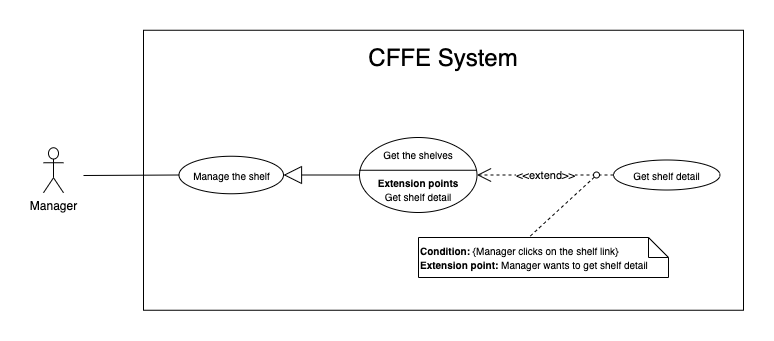

The diagram above was exported from draw.io. Its source (the exported page's mxGraphModel, read from the mxfile embedded in the PNG):
<mxGraphModel dx="946" dy="1712" grid="1" gridSize="10" guides="1" tooltips="1" connect="1" arrows="1" fold="1" page="1" pageScale="1" pageWidth="850" pageHeight="1100" math="0" shadow="0">
  <root>
    <mxCell id="sboahgpj9GexjIgOMNhQ-0" />
    <mxCell id="sboahgpj9GexjIgOMNhQ-1" parent="sboahgpj9GexjIgOMNhQ-0" />
    <mxCell id="88Vao-qCTINRHODoGvCd-0" value="" style="rounded=0;whiteSpace=wrap;html=1;" parent="sboahgpj9GexjIgOMNhQ-1" vertex="1">
      <mxGeometry x="150" y="-1077.25" width="600" height="280" as="geometry" />
    </mxCell>
    <mxCell id="88Vao-qCTINRHODoGvCd-1" value="&lt;span style=&quot;font-size: 24px&quot;&gt;CFFE System&lt;/span&gt;" style="text;html=1;strokeColor=none;fillColor=none;align=center;verticalAlign=middle;whiteSpace=wrap;rounded=0;" parent="sboahgpj9GexjIgOMNhQ-1" vertex="1">
      <mxGeometry x="285" y="-1060" width="330" height="20" as="geometry" />
    </mxCell>
    <mxCell id="88Vao-qCTINRHODoGvCd-2" value="Manager" style="shape=umlActor;verticalLabelPosition=bottom;verticalAlign=top;html=1;outlineConnect=0;" parent="sboahgpj9GexjIgOMNhQ-1" vertex="1">
      <mxGeometry x="50" y="-959.75" width="20" height="45" as="geometry" />
    </mxCell>
    <mxCell id="88Vao-qCTINRHODoGvCd-3" value="" style="endArrow=none;html=1;rounded=0;exitX=0;exitY=0.5;exitDx=0;exitDy=0;" parent="sboahgpj9GexjIgOMNhQ-1" source="pVj6nkp_f4gXQX9crnOs-0" edge="1">
      <mxGeometry relative="1" as="geometry">
        <mxPoint x="233.31500000000005" y="-977.603" as="sourcePoint" />
        <mxPoint x="90" y="-932" as="targetPoint" />
      </mxGeometry>
    </mxCell>
    <mxCell id="88Vao-qCTINRHODoGvCd-4" value="&lt;font style=&quot;font-size: 10px&quot;&gt;Get the shelves&lt;br&gt;&lt;br&gt;&lt;b&gt;Extension points&lt;/b&gt;&lt;br&gt;Get shelf detail&lt;br&gt;&lt;/font&gt;" style="ellipse;whiteSpace=wrap;html=1;" parent="sboahgpj9GexjIgOMNhQ-1" vertex="1">
      <mxGeometry x="366" y="-970" width="117.5" height="75" as="geometry" />
    </mxCell>
    <mxCell id="88Vao-qCTINRHODoGvCd-5" value="" style="line;strokeWidth=1;fillColor=none;align=left;verticalAlign=middle;spacingTop=-1;spacingLeft=3;spacingRight=3;rotatable=0;labelPosition=right;points=[];portConstraint=eastwest;fontSize=18;" parent="sboahgpj9GexjIgOMNhQ-1" vertex="1">
      <mxGeometry x="366" y="-941.25" width="117" height="8" as="geometry" />
    </mxCell>
    <mxCell id="88Vao-qCTINRHODoGvCd-6" value="&lt;font style=&quot;font-size: 10px&quot;&gt;Get shelf detail&lt;br&gt;&lt;/font&gt;" style="ellipse;whiteSpace=wrap;html=1;" parent="sboahgpj9GexjIgOMNhQ-1" vertex="1">
      <mxGeometry x="620" y="-947.5" width="106.5" height="30" as="geometry" />
    </mxCell>
    <mxCell id="88Vao-qCTINRHODoGvCd-7" value="&amp;lt;&amp;lt;extend&amp;gt;&amp;gt;" style="endArrow=open;endSize=12;dashed=1;html=1;exitX=0;exitY=0.5;exitDx=0;exitDy=0;" parent="sboahgpj9GexjIgOMNhQ-1" source="88Vao-qCTINRHODoGvCd-6" target="88Vao-qCTINRHODoGvCd-4" edge="1">
      <mxGeometry width="160" relative="1" as="geometry">
        <mxPoint x="454" y="-598.4200000000001" as="sourcePoint" />
        <mxPoint x="614" y="-598" as="targetPoint" />
      </mxGeometry>
    </mxCell>
    <mxCell id="88Vao-qCTINRHODoGvCd-8" value="&lt;font style=&quot;font-size: 10px&quot;&gt;&lt;b&gt;Condition: &lt;/b&gt;{Manager clicks on the&amp;nbsp;&lt;span style=&quot;text-align: center&quot;&gt;shelf&lt;/span&gt;&amp;nbsp;link}&lt;br&gt;&lt;b&gt;Extension point:&amp;nbsp;&lt;/b&gt;Manager&amp;nbsp;wants to get&amp;nbsp;&lt;span style=&quot;text-align: center&quot;&gt;shelf&lt;/span&gt;&amp;nbsp;detail&lt;/font&gt;" style="shape=note;size=20;whiteSpace=wrap;html=1;align=left;" parent="sboahgpj9GexjIgOMNhQ-1" vertex="1">
      <mxGeometry x="425" y="-870" width="250" height="40" as="geometry" />
    </mxCell>
    <mxCell id="88Vao-qCTINRHODoGvCd-9" value="" style="endArrow=none;dashed=1;html=1;entryX=0.441;entryY=0;entryDx=0;entryDy=0;entryPerimeter=0;exitX=0;exitY=1;exitDx=0;exitDy=0;" parent="sboahgpj9GexjIgOMNhQ-1" source="88Vao-qCTINRHODoGvCd-10" target="88Vao-qCTINRHODoGvCd-8" edge="1">
      <mxGeometry width="50" height="50" relative="1" as="geometry">
        <mxPoint x="141" y="-509" as="sourcePoint" />
        <mxPoint x="191" y="-559" as="targetPoint" />
      </mxGeometry>
    </mxCell>
    <mxCell id="88Vao-qCTINRHODoGvCd-10" value="" style="ellipse;whiteSpace=wrap;html=1;aspect=fixed;" parent="sboahgpj9GexjIgOMNhQ-1" vertex="1">
      <mxGeometry x="600" y="-935.5" width="6" height="6" as="geometry" />
    </mxCell>
    <mxCell id="pVj6nkp_f4gXQX9crnOs-0" value="&lt;font style=&quot;font-size: 10px&quot;&gt;Manage the shelf&lt;br&gt;&lt;/font&gt;" style="ellipse;whiteSpace=wrap;html=1;" parent="sboahgpj9GexjIgOMNhQ-1" vertex="1">
      <mxGeometry x="185.5" y="-951.25" width="104.5" height="37.5" as="geometry" />
    </mxCell>
    <mxCell id="wPjsGLUjeSugL_vZZltK-0" value="" style="endArrow=block;endSize=16;endFill=0;html=1;exitX=0;exitY=0.5;exitDx=0;exitDy=0;entryX=1;entryY=0.5;entryDx=0;entryDy=0;" parent="sboahgpj9GexjIgOMNhQ-1" source="88Vao-qCTINRHODoGvCd-4" target="pVj6nkp_f4gXQX9crnOs-0" edge="1">
      <mxGeometry width="160" relative="1" as="geometry">
        <mxPoint x="400" y="-969.75" as="sourcePoint" />
        <mxPoint x="300" y="-969.75" as="targetPoint" />
      </mxGeometry>
    </mxCell>
  </root>
</mxGraphModel>